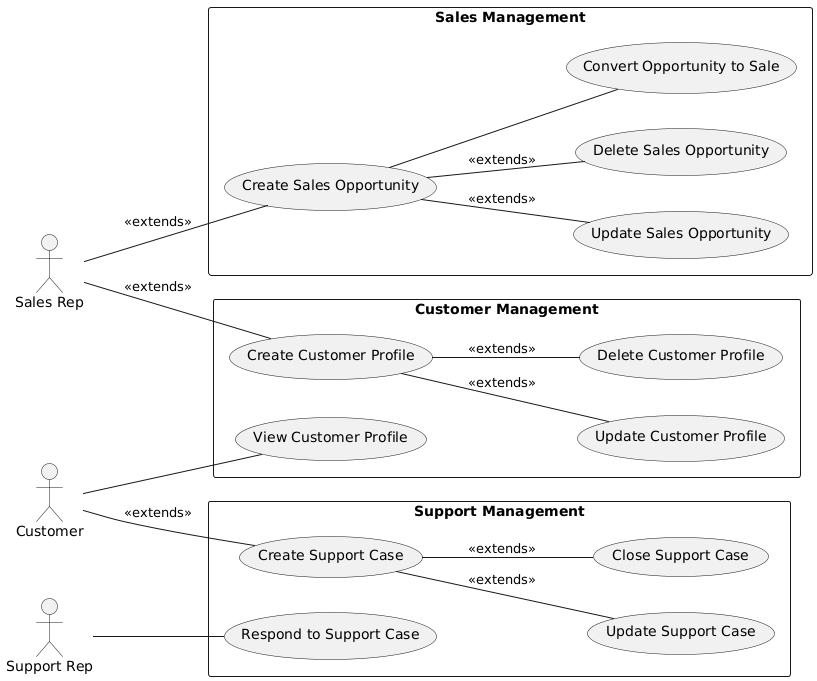

The diagram above was rendered by PlantUML. Its source (embedded in the PNG):
@startuml
left to right direction
actor "Sales Rep" as sales
actor "Customer" as customer
rectangle "Customer Management" {
  sales -- (Create Customer Profile) : <<extends>>
  (Create Customer Profile) -- (Update Customer Profile) : <<extends>>
  (Create Customer Profile) -- (Delete Customer Profile) : <<extends>>
  customer -- (View Customer Profile)
}

actor "Sales Rep" as sales
rectangle "Sales Management" {
  sales -- (Create Sales Opportunity) : <<extends>>
  (Create Sales Opportunity) -- (Update Sales Opportunity) : <<extends>>
  (Create Sales Opportunity) -- (Delete Sales Opportunity) : <<extends>>
  (Create Sales Opportunity) -- (Convert Opportunity to Sale)
}

actor "Support Rep" as support
actor "Customer" as customer
rectangle "Support Management" {
  customer -- (Create Support Case) : <<extends>>
  (Create Support Case) -- (Update Support Case) : <<extends>>
  (Create Support Case) -- (Close Support Case) : <<extends>>
  support -- (Respond to Support Case)
}
@enduml